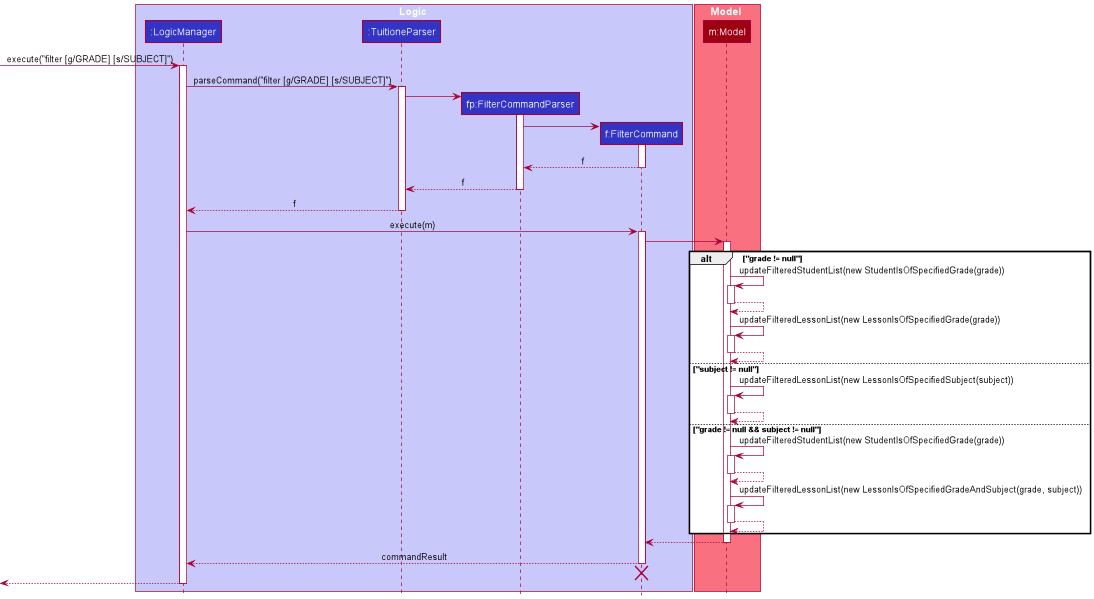

The diagram above was rendered by PlantUML. Its source (embedded in the PNG):
@startuml
!include style.puml

box Logic LOGIC_COLOR_T1
participant ":LogicManager" as LogicManager LOGIC_COLOR
participant ":TuitioneParser" as TuitioneParser LOGIC_COLOR
participant "fp:FilterCommandParser" as FilterCommandParser LOGIC_COLOR
participant "f:FilterCommand" as FilterCommand LOGIC_COLOR
end box

box Model MODEL_COLOR_T1
participant "m:Model" as Model MODEL_COLOR
end box

[-> LogicManager : execute("filter [g/GRADE] [s/SUBJECT]")
activate LogicManager

LogicManager -> TuitioneParser : parseCommand("filter [g/GRADE] [s/SUBJECT]")
activate TuitioneParser


create FilterCommandParser
TuitioneParser -> FilterCommandParser
activate FilterCommandParser

create FilterCommand
FilterCommandParser -> FilterCommand
activate FilterCommand

FilterCommand --> FilterCommandParser : f
deactivate FilterCommand

FilterCommandParser --> TuitioneParser : f
deactivate FilterCommandParser

TuitioneParser --> LogicManager : f
deactivate TuitioneParser

LogicManager -> FilterCommand : execute(m)
activate FilterCommand

FilterCommand -> Model
activate Model
alt "grade != null"

    Model -> Model : updateFilteredStudentList(new StudentIsOfSpecifiedGrade(grade))
    activate Model
    Model --> Model
    deactivate Model
    Model -> Model : updateFilteredLessonList(new LessonIsOfSpecifiedGrade(grade))
    activate Model
    Model --> Model
    deactivate Model
else "subject != null"
    Model -> Model : updateFilteredLessonList(new LessonIsOfSpecifiedSubject(subject))
    activate Model
    Model --> Model
    deactivate Model
else "grade != null && subject != null"
    Model -> Model : updateFilteredStudentList(new StudentIsOfSpecifiedGrade(grade))
    activate Model
    Model --> Model
    deactivate Model
    Model -> Model : updateFilteredLessonList(new LessonIsOfSpecifiedGradeAndSubject(grade, subject))
    activate Model
    Model --> Model
    deactivate Model
end

Model --> FilterCommand
deactivate Model

FilterCommand --> LogicManager : commandResult
deactivate FilterCommand
FilterCommand -[hidden]-> LogicManager
destroy FilterCommand

[<--LogicManager
deactivate LogicManager
@enduml